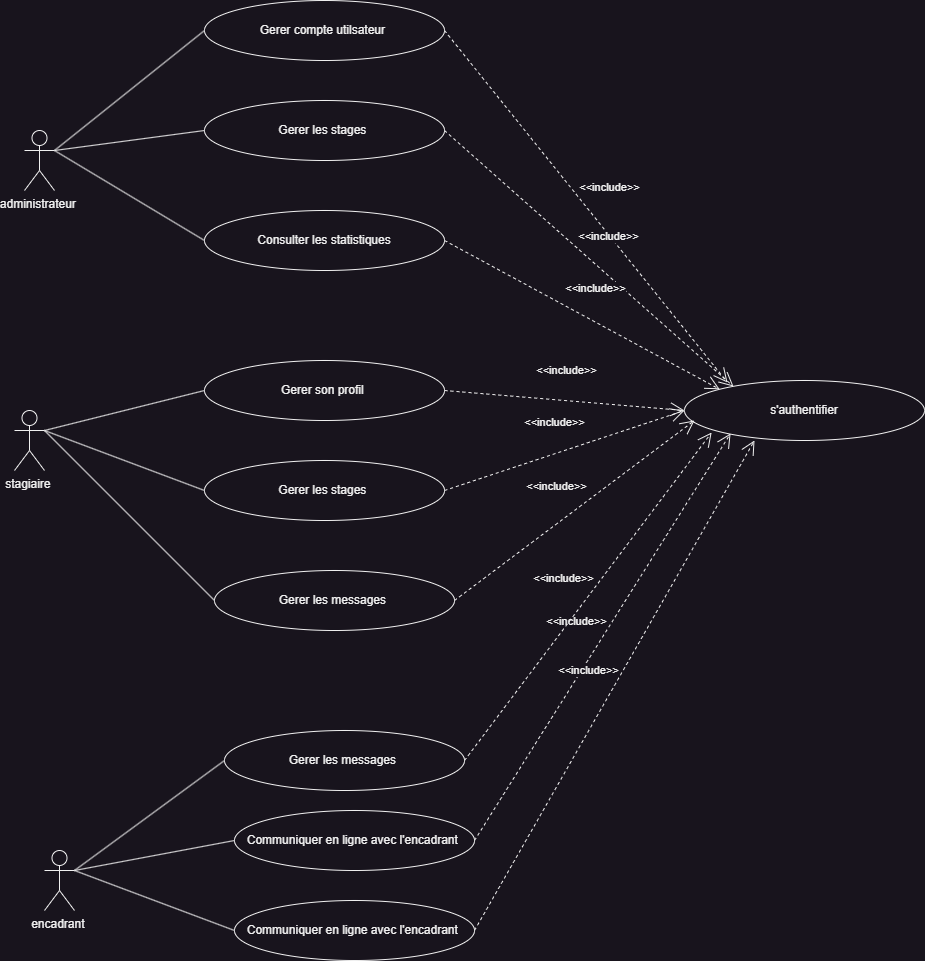

The diagram above was exported from draw.io. Its source (the exported page's mxGraphModel, read from the mxfile embedded in the PNG):
<mxGraphModel dx="1674" dy="844" grid="1" gridSize="10" guides="1" tooltips="1" connect="1" arrows="1" fold="1" page="1" pageScale="1" pageWidth="827" pageHeight="1169" math="0" shadow="0">
  <root>
    <mxCell id="0" />
    <mxCell id="1" parent="0" />
    <mxCell id="XPIyMbkdJ2T-WG7sbZNd-1" value="administrateur&amp;nbsp;" style="shape=umlActor;verticalLabelPosition=bottom;verticalAlign=top;html=1;outlineConnect=0;" parent="1" vertex="1">
      <mxGeometry x="40" y="290" width="30" height="60" as="geometry" />
    </mxCell>
    <mxCell id="XPIyMbkdJ2T-WG7sbZNd-7" value="stagiaire&amp;nbsp;" style="shape=umlActor;verticalLabelPosition=bottom;verticalAlign=top;html=1;outlineConnect=0;" parent="1" vertex="1">
      <mxGeometry x="30" y="570" width="30" height="60" as="geometry" />
    </mxCell>
    <mxCell id="XPIyMbkdJ2T-WG7sbZNd-8" value="encadrant&amp;nbsp;" style="shape=umlActor;verticalLabelPosition=bottom;verticalAlign=top;html=1;outlineConnect=0;" parent="1" vertex="1">
      <mxGeometry x="60" y="1010" width="30" height="60" as="geometry" />
    </mxCell>
    <mxCell id="XPIyMbkdJ2T-WG7sbZNd-9" value="Gerer compte utilsateur&amp;nbsp;" style="ellipse;whiteSpace=wrap;html=1;" parent="1" vertex="1">
      <mxGeometry x="220" y="160" width="240" height="60" as="geometry" />
    </mxCell>
    <mxCell id="XPIyMbkdJ2T-WG7sbZNd-10" value="Gerer les stages&amp;nbsp;" style="ellipse;whiteSpace=wrap;html=1;" parent="1" vertex="1">
      <mxGeometry x="220" y="260" width="240" height="60" as="geometry" />
    </mxCell>
    <mxCell id="XPIyMbkdJ2T-WG7sbZNd-11" value="Consulter les statistiques" style="ellipse;whiteSpace=wrap;html=1;" parent="1" vertex="1">
      <mxGeometry x="220" y="370" width="240" height="60" as="geometry" />
    </mxCell>
    <mxCell id="XPIyMbkdJ2T-WG7sbZNd-12" value="Gerer son profil&amp;nbsp;" style="ellipse;whiteSpace=wrap;html=1;" parent="1" vertex="1">
      <mxGeometry x="220" y="520" width="240" height="60" as="geometry" />
    </mxCell>
    <mxCell id="XPIyMbkdJ2T-WG7sbZNd-13" value="Gerer les stages&amp;nbsp;" style="ellipse;whiteSpace=wrap;html=1;" parent="1" vertex="1">
      <mxGeometry x="220" y="620" width="240" height="60" as="geometry" />
    </mxCell>
    <mxCell id="XPIyMbkdJ2T-WG7sbZNd-14" value="Communiquer en ligne avec l'encadrant&amp;nbsp;" style="ellipse;whiteSpace=wrap;html=1;" parent="1" vertex="1">
      <mxGeometry x="250" y="970" width="240" height="60" as="geometry" />
    </mxCell>
    <mxCell id="XPIyMbkdJ2T-WG7sbZNd-18" value="Communiquer en ligne avec l'encadrant&amp;nbsp;" style="ellipse;whiteSpace=wrap;html=1;" parent="1" vertex="1">
      <mxGeometry x="250" y="1060" width="240" height="60" as="geometry" />
    </mxCell>
    <mxCell id="PvSkImabBqge8gnUId91-2" value="" style="endArrow=none;html=1;rounded=0;exitX=1;exitY=0.3333333333333333;exitDx=0;exitDy=0;exitPerimeter=0;entryX=0;entryY=0.5;entryDx=0;entryDy=0;" parent="1" source="XPIyMbkdJ2T-WG7sbZNd-1" target="XPIyMbkdJ2T-WG7sbZNd-10" edge="1">
      <mxGeometry width="50" height="50" relative="1" as="geometry">
        <mxPoint x="390" y="460" as="sourcePoint" />
        <mxPoint x="440" y="410" as="targetPoint" />
      </mxGeometry>
    </mxCell>
    <mxCell id="PvSkImabBqge8gnUId91-3" value="" style="endArrow=none;html=1;rounded=0;exitX=1;exitY=0.3333333333333333;exitDx=0;exitDy=0;exitPerimeter=0;entryX=0;entryY=0.5;entryDx=0;entryDy=0;" parent="1" source="XPIyMbkdJ2T-WG7sbZNd-1" target="XPIyMbkdJ2T-WG7sbZNd-9" edge="1">
      <mxGeometry width="50" height="50" relative="1" as="geometry">
        <mxPoint x="80" y="320" as="sourcePoint" />
        <mxPoint x="230" y="300" as="targetPoint" />
      </mxGeometry>
    </mxCell>
    <mxCell id="PvSkImabBqge8gnUId91-4" value="" style="endArrow=none;html=1;rounded=0;exitX=1;exitY=0.3333333333333333;exitDx=0;exitDy=0;exitPerimeter=0;entryX=0;entryY=0.5;entryDx=0;entryDy=0;" parent="1" source="XPIyMbkdJ2T-WG7sbZNd-1" target="XPIyMbkdJ2T-WG7sbZNd-11" edge="1">
      <mxGeometry width="50" height="50" relative="1" as="geometry">
        <mxPoint x="90" y="330" as="sourcePoint" />
        <mxPoint x="240" y="310" as="targetPoint" />
      </mxGeometry>
    </mxCell>
    <mxCell id="PvSkImabBqge8gnUId91-5" value="" style="endArrow=none;html=1;rounded=0;exitX=1;exitY=0.3333333333333333;exitDx=0;exitDy=0;exitPerimeter=0;entryX=0;entryY=0.5;entryDx=0;entryDy=0;" parent="1" source="XPIyMbkdJ2T-WG7sbZNd-7" edge="1">
      <mxGeometry width="50" height="50" relative="1" as="geometry">
        <mxPoint x="70" y="570" as="sourcePoint" />
        <mxPoint x="220" y="550" as="targetPoint" />
      </mxGeometry>
    </mxCell>
    <mxCell id="PvSkImabBqge8gnUId91-6" value="" style="endArrow=none;html=1;rounded=0;exitX=1;exitY=0.3333333333333333;exitDx=0;exitDy=0;exitPerimeter=0;entryX=0;entryY=0.5;entryDx=0;entryDy=0;" parent="1" source="XPIyMbkdJ2T-WG7sbZNd-7" target="XPIyMbkdJ2T-WG7sbZNd-13" edge="1">
      <mxGeometry width="50" height="50" relative="1" as="geometry">
        <mxPoint x="70" y="600" as="sourcePoint" />
        <mxPoint x="230" y="560" as="targetPoint" />
      </mxGeometry>
    </mxCell>
    <mxCell id="PvSkImabBqge8gnUId91-7" value="" style="endArrow=none;html=1;rounded=0;exitX=1;exitY=0.3333333333333333;exitDx=0;exitDy=0;exitPerimeter=0;entryX=0;entryY=0.5;entryDx=0;entryDy=0;" parent="1" source="XPIyMbkdJ2T-WG7sbZNd-8" target="XPIyMbkdJ2T-WG7sbZNd-14" edge="1">
      <mxGeometry width="50" height="50" relative="1" as="geometry">
        <mxPoint x="110" y="850" as="sourcePoint" />
        <mxPoint x="270" y="810" as="targetPoint" />
      </mxGeometry>
    </mxCell>
    <mxCell id="PvSkImabBqge8gnUId91-8" value="" style="endArrow=none;html=1;rounded=0;exitX=1;exitY=0.3333333333333333;exitDx=0;exitDy=0;exitPerimeter=0;entryX=0;entryY=0.5;entryDx=0;entryDy=0;" parent="1" source="XPIyMbkdJ2T-WG7sbZNd-8" target="XPIyMbkdJ2T-WG7sbZNd-18" edge="1">
      <mxGeometry width="50" height="50" relative="1" as="geometry">
        <mxPoint x="100" y="1040" as="sourcePoint" />
        <mxPoint x="260" y="1010" as="targetPoint" />
      </mxGeometry>
    </mxCell>
    <mxCell id="PvSkImabBqge8gnUId91-9" value="s'authentifier" style="ellipse;whiteSpace=wrap;html=1;" parent="1" vertex="1">
      <mxGeometry x="700" y="540" width="240" height="60" as="geometry" />
    </mxCell>
    <mxCell id="PvSkImabBqge8gnUId91-11" value="&amp;lt;&amp;lt;include&amp;gt;&amp;gt;" style="endArrow=open;endSize=12;dashed=1;html=1;rounded=0;exitX=1;exitY=0.5;exitDx=0;exitDy=0;entryX=0.179;entryY=0.033;entryDx=0;entryDy=0;entryPerimeter=0;" parent="1" source="XPIyMbkdJ2T-WG7sbZNd-9" target="PvSkImabBqge8gnUId91-9" edge="1">
      <mxGeometry y="30" width="160" relative="1" as="geometry">
        <mxPoint x="500" y="330" as="sourcePoint" />
        <mxPoint x="660" y="330" as="targetPoint" />
        <mxPoint as="offset" />
      </mxGeometry>
    </mxCell>
    <mxCell id="PvSkImabBqge8gnUId91-12" value="&amp;lt;&amp;lt;include&amp;gt;&amp;gt;" style="endArrow=open;endSize=12;dashed=1;html=1;rounded=0;exitX=1;exitY=0.5;exitDx=0;exitDy=0;entryX=0.204;entryY=0.1;entryDx=0;entryDy=0;entryPerimeter=0;" parent="1" source="XPIyMbkdJ2T-WG7sbZNd-10" target="PvSkImabBqge8gnUId91-9" edge="1">
      <mxGeometry y="30" width="160" relative="1" as="geometry">
        <mxPoint x="470" y="200" as="sourcePoint" />
        <mxPoint x="710" y="580" as="targetPoint" />
        <mxPoint as="offset" />
      </mxGeometry>
    </mxCell>
    <mxCell id="PvSkImabBqge8gnUId91-13" value="&amp;lt;&amp;lt;include&amp;gt;&amp;gt;" style="endArrow=open;endSize=12;dashed=1;html=1;rounded=0;exitX=1;exitY=0.5;exitDx=0;exitDy=0;entryX=0;entryY=0;entryDx=0;entryDy=0;" parent="1" source="XPIyMbkdJ2T-WG7sbZNd-11" target="PvSkImabBqge8gnUId91-9" edge="1">
      <mxGeometry y="30" width="160" relative="1" as="geometry">
        <mxPoint x="470" y="300" as="sourcePoint" />
        <mxPoint x="710" y="580" as="targetPoint" />
        <mxPoint as="offset" />
      </mxGeometry>
    </mxCell>
    <mxCell id="PvSkImabBqge8gnUId91-14" value="&amp;lt;&amp;lt;include&amp;gt;&amp;gt;" style="endArrow=open;endSize=12;dashed=1;html=1;rounded=0;exitX=1;exitY=0.5;exitDx=0;exitDy=0;entryX=0;entryY=0.5;entryDx=0;entryDy=0;" parent="1" source="XPIyMbkdJ2T-WG7sbZNd-12" target="PvSkImabBqge8gnUId91-9" edge="1">
      <mxGeometry y="30" width="160" relative="1" as="geometry">
        <mxPoint x="425" y="390.5" as="sourcePoint" />
        <mxPoint x="700" y="749.5" as="targetPoint" />
        <mxPoint as="offset" />
      </mxGeometry>
    </mxCell>
    <mxCell id="PvSkImabBqge8gnUId91-15" value="&amp;lt;&amp;lt;include&amp;gt;&amp;gt;" style="endArrow=open;endSize=12;dashed=1;html=1;rounded=0;exitX=1;exitY=0.5;exitDx=0;exitDy=0;" parent="1" source="XPIyMbkdJ2T-WG7sbZNd-13" edge="1">
      <mxGeometry y="30" width="160" relative="1" as="geometry">
        <mxPoint x="470" y="560" as="sourcePoint" />
        <mxPoint x="700" y="570" as="targetPoint" />
        <mxPoint as="offset" />
      </mxGeometry>
    </mxCell>
    <mxCell id="PvSkImabBqge8gnUId91-16" value="&amp;lt;&amp;lt;include&amp;gt;&amp;gt;" style="endArrow=open;endSize=12;dashed=1;html=1;rounded=0;exitX=1;exitY=0.5;exitDx=0;exitDy=0;entryX=0.192;entryY=0.883;entryDx=0;entryDy=0;entryPerimeter=0;" parent="1" source="XPIyMbkdJ2T-WG7sbZNd-14" edge="1" target="PvSkImabBqge8gnUId91-9">
      <mxGeometry y="30" width="160" relative="1" as="geometry">
        <mxPoint x="470" y="660" as="sourcePoint" />
        <mxPoint x="710" y="580" as="targetPoint" />
        <mxPoint as="offset" />
      </mxGeometry>
    </mxCell>
    <mxCell id="PvSkImabBqge8gnUId91-17" value="&amp;lt;&amp;lt;include&amp;gt;&amp;gt;" style="endArrow=open;endSize=12;dashed=1;html=1;rounded=0;exitX=1;exitY=0.5;exitDx=0;exitDy=0;" parent="1" source="XPIyMbkdJ2T-WG7sbZNd-18" edge="1">
      <mxGeometry y="30" width="160" relative="1" as="geometry">
        <mxPoint x="540" y="1100" as="sourcePoint" />
        <mxPoint x="770" y="600" as="targetPoint" />
        <mxPoint as="offset" />
      </mxGeometry>
    </mxCell>
    <mxCell id="WkbIvf4r9odzN77jcu6Y-1" value="Gerer les messages&amp;nbsp;" style="ellipse;whiteSpace=wrap;html=1;" vertex="1" parent="1">
      <mxGeometry x="240" y="890" width="240" height="60" as="geometry" />
    </mxCell>
    <mxCell id="WkbIvf4r9odzN77jcu6Y-2" value="" style="endArrow=none;html=1;rounded=0;exitX=1;exitY=0.3333333333333333;exitDx=0;exitDy=0;exitPerimeter=0;entryX=0;entryY=0.5;entryDx=0;entryDy=0;" edge="1" parent="1" source="XPIyMbkdJ2T-WG7sbZNd-8" target="WkbIvf4r9odzN77jcu6Y-1">
      <mxGeometry width="50" height="50" relative="1" as="geometry">
        <mxPoint x="100" y="1040" as="sourcePoint" />
        <mxPoint x="260" y="1010" as="targetPoint" />
      </mxGeometry>
    </mxCell>
    <mxCell id="WkbIvf4r9odzN77jcu6Y-3" value="&amp;lt;&amp;lt;include&amp;gt;&amp;gt;" style="endArrow=open;endSize=12;dashed=1;html=1;rounded=0;exitX=1;exitY=0.5;exitDx=0;exitDy=0;entryX=0.113;entryY=0.867;entryDx=0;entryDy=0;entryPerimeter=0;" edge="1" parent="1" source="WkbIvf4r9odzN77jcu6Y-1" target="PvSkImabBqge8gnUId91-9">
      <mxGeometry y="30" width="160" relative="1" as="geometry">
        <mxPoint x="490" y="910" as="sourcePoint" />
        <mxPoint x="710" y="580" as="targetPoint" />
        <mxPoint as="offset" />
      </mxGeometry>
    </mxCell>
    <mxCell id="WkbIvf4r9odzN77jcu6Y-4" value="Gerer les messages&amp;nbsp;" style="ellipse;whiteSpace=wrap;html=1;" vertex="1" parent="1">
      <mxGeometry x="230" y="730" width="240" height="60" as="geometry" />
    </mxCell>
    <mxCell id="WkbIvf4r9odzN77jcu6Y-5" value="" style="endArrow=none;html=1;rounded=0;exitX=1;exitY=0.3333333333333333;exitDx=0;exitDy=0;exitPerimeter=0;entryX=0;entryY=0.5;entryDx=0;entryDy=0;" edge="1" parent="1" source="XPIyMbkdJ2T-WG7sbZNd-7" target="WkbIvf4r9odzN77jcu6Y-4">
      <mxGeometry width="50" height="50" relative="1" as="geometry">
        <mxPoint x="70" y="600" as="sourcePoint" />
        <mxPoint x="230" y="660" as="targetPoint" />
      </mxGeometry>
    </mxCell>
    <mxCell id="WkbIvf4r9odzN77jcu6Y-6" value="&amp;lt;&amp;lt;include&amp;gt;&amp;gt;" style="endArrow=open;endSize=12;dashed=1;html=1;rounded=0;exitX=1;exitY=0.5;exitDx=0;exitDy=0;" edge="1" parent="1" source="WkbIvf4r9odzN77jcu6Y-4">
      <mxGeometry y="30" width="160" relative="1" as="geometry">
        <mxPoint x="470" y="660" as="sourcePoint" />
        <mxPoint x="710" y="580" as="targetPoint" />
        <mxPoint as="offset" />
      </mxGeometry>
    </mxCell>
  </root>
</mxGraphModel>